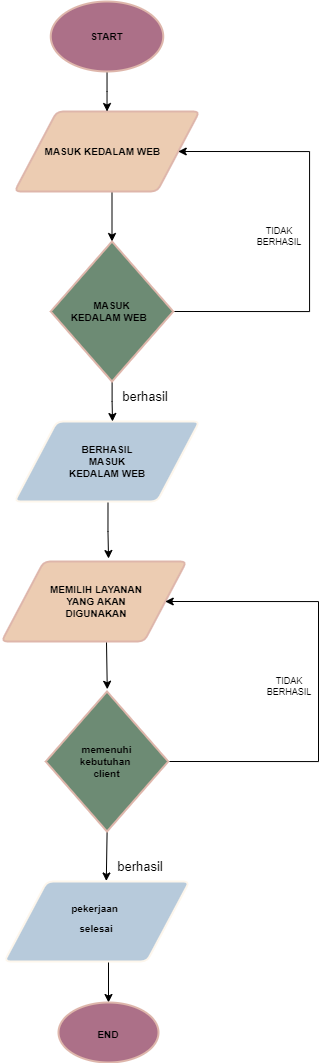

The diagram above was exported from draw.io. Its source (the exported page's mxGraphModel, read from the mxfile embedded in the PNG):
<mxGraphModel dx="1157" dy="567" grid="1" gridSize="10" guides="1" tooltips="1" connect="1" arrows="1" fold="1" page="1" pageScale="1" pageWidth="850" pageHeight="1100" math="0" shadow="0">
  <root>
    <mxCell id="0" />
    <mxCell id="1" parent="0" />
    <mxCell id="SbylYy9fBHPrqUELlzB_-6" value="" style="edgeStyle=orthogonalEdgeStyle;rounded=0;orthogonalLoop=1;jettySize=auto;html=1;fontSize=9;" parent="1" edge="1">
      <mxGeometry relative="1" as="geometry">
        <mxPoint x="472.5" y="530" as="targetPoint" />
        <mxPoint x="472.5" y="470" as="sourcePoint" />
      </mxGeometry>
    </mxCell>
    <mxCell id="SbylYy9fBHPrqUELlzB_-2" value="&lt;font size=&quot;1&quot; style=&quot;&quot;&gt;&lt;b style=&quot;&quot;&gt;MASUK KEDALAM WEB&amp;nbsp; &amp;nbsp;&lt;/b&gt;&lt;/font&gt;" style="shape=parallelogram;html=1;strokeWidth=2;perimeter=parallelogramPerimeter;whiteSpace=wrap;rounded=1;arcSize=12;size=0.23;fontSize=9;fillColor=#ECCCB2;strokeColor=#DEB6AB;" parent="1" vertex="1">
      <mxGeometry x="375" y="400" width="185" height="80" as="geometry" />
    </mxCell>
    <mxCell id="SbylYy9fBHPrqUELlzB_-4" value="" style="edgeStyle=orthogonalEdgeStyle;rounded=0;orthogonalLoop=1;jettySize=auto;html=1;fontSize=9;" parent="1" source="SbylYy9fBHPrqUELlzB_-3" target="SbylYy9fBHPrqUELlzB_-2" edge="1">
      <mxGeometry relative="1" as="geometry" />
    </mxCell>
    <mxCell id="SbylYy9fBHPrqUELlzB_-3" value="&lt;font size=&quot;1&quot; style=&quot;&quot;&gt;&lt;b style=&quot;&quot;&gt;START&lt;/b&gt;&lt;/font&gt;" style="strokeWidth=2;html=1;shape=mxgraph.flowchart.start_1;whiteSpace=wrap;fontSize=9;fillColor=#AC7088;strokeColor=#DEB6AB;" parent="1" vertex="1">
      <mxGeometry x="411.25" y="290" width="112.5" height="70" as="geometry" />
    </mxCell>
    <mxCell id="SbylYy9fBHPrqUELlzB_-12" style="edgeStyle=orthogonalEdgeStyle;rounded=0;orthogonalLoop=1;jettySize=auto;html=1;exitX=1;exitY=0.5;exitDx=0;exitDy=0;exitPerimeter=0;entryX=1;entryY=0.5;entryDx=0;entryDy=0;fontSize=9;" parent="1" source="amkIvVJYlxUERqgE6_sl-2" target="SbylYy9fBHPrqUELlzB_-2" edge="1">
      <mxGeometry relative="1" as="geometry">
        <Array as="points">
          <mxPoint x="670" y="600" />
          <mxPoint x="670" y="440" />
        </Array>
        <mxPoint x="540.0000000000002" y="605" as="sourcePoint" />
      </mxGeometry>
    </mxCell>
    <mxCell id="SbylYy9fBHPrqUELlzB_-19" style="edgeStyle=orthogonalEdgeStyle;rounded=0;orthogonalLoop=1;jettySize=auto;html=1;exitX=0.5;exitY=1;exitDx=0;exitDy=0;entryX=0.584;entryY=-0.037;entryDx=0;entryDy=0;entryPerimeter=0;fontSize=9;" parent="1" edge="1">
      <mxGeometry relative="1" as="geometry">
        <mxPoint x="468.5" y="790" as="sourcePoint" />
        <mxPoint x="469.03999999999996" y="847.04" as="targetPoint" />
        <Array as="points">
          <mxPoint x="469" y="820" />
          <mxPoint x="469" y="820" />
        </Array>
      </mxGeometry>
    </mxCell>
    <mxCell id="SbylYy9fBHPrqUELlzB_-9" value="" style="shape=parallelogram;html=1;strokeWidth=2;perimeter=parallelogramPerimeter;whiteSpace=wrap;rounded=1;arcSize=12;size=0.23;fontSize=9;fillColor=#B7CADB;strokeColor=#FDF6EC;" parent="1" vertex="1">
      <mxGeometry x="375" y="710" width="185" height="80" as="geometry" />
    </mxCell>
    <mxCell id="SbylYy9fBHPrqUELlzB_-13" value="&lt;font style=&quot;font-size: 13px;&quot;&gt;berhasil&lt;/font&gt;" style="text;html=1;strokeColor=none;fillColor=none;align=center;verticalAlign=middle;whiteSpace=wrap;rounded=0;fontSize=9;" parent="1" vertex="1">
      <mxGeometry x="477.5" y="670" width="56.25" height="30" as="geometry" />
    </mxCell>
    <mxCell id="SbylYy9fBHPrqUELlzB_-14" value="TIDAK BERHASIL" style="text;html=1;strokeColor=none;fillColor=none;align=center;verticalAlign=middle;whiteSpace=wrap;rounded=0;fontSize=9;" parent="1" vertex="1">
      <mxGeometry x="610" y="510" width="60" height="30" as="geometry" />
    </mxCell>
    <mxCell id="SbylYy9fBHPrqUELlzB_-16" value="" style="shape=parallelogram;html=1;strokeWidth=2;perimeter=parallelogramPerimeter;whiteSpace=wrap;rounded=1;arcSize=12;size=0.23;fontSize=9;fillColor=#ECCCB2;strokeColor=#DEB6AB;" parent="1" vertex="1">
      <mxGeometry x="362" y="850" width="185" height="80" as="geometry" />
    </mxCell>
    <mxCell id="SbylYy9fBHPrqUELlzB_-17" value="&lt;b style=&quot;&quot;&gt;&lt;font style=&quot;font-size: 10px;&quot;&gt;MEMILIH LAYANAN YANG AKAN DIGUNAKAN&lt;/font&gt;&lt;/b&gt;" style="text;html=1;strokeColor=none;fillColor=none;align=center;verticalAlign=middle;whiteSpace=wrap;rounded=0;fontSize=9;" parent="1" vertex="1">
      <mxGeometry x="399.25" y="875" width="116.25" height="30" as="geometry" />
    </mxCell>
    <mxCell id="SbylYy9fBHPrqUELlzB_-29" value="&lt;b style=&quot;&quot;&gt;&lt;font style=&quot;font-size: 10px;&quot;&gt;BERHASIL MASUK KEDALAM WEB&lt;/font&gt;&lt;/b&gt;" style="text;html=1;strokeColor=none;fillColor=none;align=center;verticalAlign=middle;whiteSpace=wrap;rounded=0;fontSize=9;" parent="1" vertex="1">
      <mxGeometry x="425.59" y="727.5" width="83.81" height="45" as="geometry" />
    </mxCell>
    <mxCell id="SbylYy9fBHPrqUELlzB_-38" value="" style="rounded=0;orthogonalLoop=1;jettySize=auto;html=1;fontSize=16;exitX=0.5;exitY=1;exitDx=0;exitDy=0;entryX=0.58;entryY=0.006;entryDx=0;entryDy=0;entryPerimeter=0;" parent="1" edge="1">
      <mxGeometry relative="1" as="geometry">
        <mxPoint x="468" y="1095" as="sourcePoint" />
        <mxPoint x="466.79999999999995" y="1169.48" as="targetPoint" />
      </mxGeometry>
    </mxCell>
    <mxCell id="SbylYy9fBHPrqUELlzB_-41" value="" style="edgeStyle=orthogonalEdgeStyle;rounded=0;orthogonalLoop=1;jettySize=auto;html=1;fontSize=16;entryX=0.5;entryY=0;entryDx=0;entryDy=0;entryPerimeter=0;" parent="1" edge="1" target="SbylYy9fBHPrqUELlzB_-40">
      <mxGeometry relative="1" as="geometry">
        <mxPoint x="469" y="1235" as="sourcePoint" />
        <mxPoint x="469" y="1285" as="targetPoint" />
      </mxGeometry>
    </mxCell>
    <mxCell id="SbylYy9fBHPrqUELlzB_-37" value="" style="shape=parallelogram;html=1;strokeWidth=2;perimeter=parallelogramPerimeter;whiteSpace=wrap;rounded=1;arcSize=12;size=0.23;fontSize=9;fillColor=#B7CADB;strokeColor=#FDF6EC;" parent="1" vertex="1">
      <mxGeometry x="364.88" y="1170" width="185" height="80" as="geometry" />
    </mxCell>
    <mxCell id="SbylYy9fBHPrqUELlzB_-39" value="&lt;span style=&quot;font-size: 10px;&quot;&gt;&lt;b&gt;pekerjaan&amp;nbsp; selesai&lt;/b&gt;&lt;/span&gt;" style="text;html=1;strokeColor=none;fillColor=none;align=center;verticalAlign=middle;whiteSpace=wrap;rounded=0;fontSize=16;strokeWidth=0;" parent="1" vertex="1">
      <mxGeometry x="427.38" y="1190" width="60" height="30" as="geometry" />
    </mxCell>
    <mxCell id="SbylYy9fBHPrqUELlzB_-40" value="&lt;span style=&quot;font-size: 10px;&quot;&gt;&lt;b&gt;END&lt;/b&gt;&lt;/span&gt;" style="strokeWidth=2;html=1;shape=mxgraph.flowchart.start_1;whiteSpace=wrap;fontSize=16;fillColor=#AC7088;strokeColor=#DEB6AB;" parent="1" vertex="1">
      <mxGeometry x="419" y="1291" width="100" height="60" as="geometry" />
    </mxCell>
    <mxCell id="SbylYy9fBHPrqUELlzB_-44" value="" style="endArrow=classic;html=1;rounded=0;fontSize=16;entryX=0.494;entryY=-0.016;entryDx=0;entryDy=0;entryPerimeter=0;" parent="1" edge="1">
      <mxGeometry width="50" height="50" relative="1" as="geometry">
        <mxPoint x="467" y="931" as="sourcePoint" />
        <mxPoint x="467.765" y="977.76" as="targetPoint" />
      </mxGeometry>
    </mxCell>
    <mxCell id="pE8BJYHOD7RF85FS6TPk-1" value="&lt;font style=&quot;font-size: 10px;&quot;&gt;&lt;b style=&quot;&quot;&gt;memenuhi&lt;br&gt;kebutuhan &lt;br&gt;client&lt;/b&gt;&lt;/font&gt;" style="strokeWidth=2;html=1;shape=mxgraph.flowchart.decision;whiteSpace=wrap;fontSize=9;fillColor=#6D8B74;strokeColor=#DEB6AB;" vertex="1" parent="1">
      <mxGeometry x="406.25" y="980" width="122.5" height="140" as="geometry" />
    </mxCell>
    <mxCell id="pE8BJYHOD7RF85FS6TPk-2" style="edgeStyle=orthogonalEdgeStyle;rounded=0;orthogonalLoop=1;jettySize=auto;html=1;entryX=1;entryY=0.5;entryDx=0;entryDy=0;fontSize=9;" edge="1" parent="1" target="SbylYy9fBHPrqUELlzB_-16">
      <mxGeometry relative="1" as="geometry">
        <Array as="points">
          <mxPoint x="679" y="1050" />
          <mxPoint x="679" y="890" />
        </Array>
        <mxPoint x="530" y="1050" as="sourcePoint" />
        <mxPoint x="547.4749999999999" y="890" as="targetPoint" />
      </mxGeometry>
    </mxCell>
    <mxCell id="pE8BJYHOD7RF85FS6TPk-4" value="TIDAK BERHASIL" style="text;html=1;strokeColor=none;fillColor=none;align=center;verticalAlign=middle;whiteSpace=wrap;rounded=0;fontSize=9;" vertex="1" parent="1">
      <mxGeometry x="620" y="960" width="60" height="30" as="geometry" />
    </mxCell>
    <mxCell id="amkIvVJYlxUERqgE6_sl-6" value="" style="edgeStyle=orthogonalEdgeStyle;rounded=0;orthogonalLoop=1;jettySize=auto;html=1;fontSize=12;fontColor=#FFFFFF;" edge="1" parent="1" source="amkIvVJYlxUERqgE6_sl-2">
      <mxGeometry relative="1" as="geometry">
        <mxPoint x="473" y="710" as="targetPoint" />
      </mxGeometry>
    </mxCell>
    <mxCell id="amkIvVJYlxUERqgE6_sl-2" value="&lt;b style=&quot;font-size: 10px;&quot;&gt;MASUK&lt;br&gt;&amp;nbsp;KEDALAM WEB&amp;nbsp; &amp;nbsp;&lt;/b&gt;" style="strokeWidth=2;html=1;shape=mxgraph.flowchart.decision;whiteSpace=wrap;fontSize=9;fillColor=#6D8B74;strokeColor=#DEB6AB;" vertex="1" parent="1">
      <mxGeometry x="411.25" y="530" width="122.5" height="140" as="geometry" />
    </mxCell>
    <mxCell id="amkIvVJYlxUERqgE6_sl-7" value="&lt;font style=&quot;font-size: 13px;&quot;&gt;berhasil&lt;/font&gt;" style="text;html=1;strokeColor=none;fillColor=none;align=center;verticalAlign=middle;whiteSpace=wrap;rounded=0;fontSize=9;" vertex="1" parent="1">
      <mxGeometry x="472.5" y="1140" width="56.25" height="30" as="geometry" />
    </mxCell>
  </root>
</mxGraphModel>